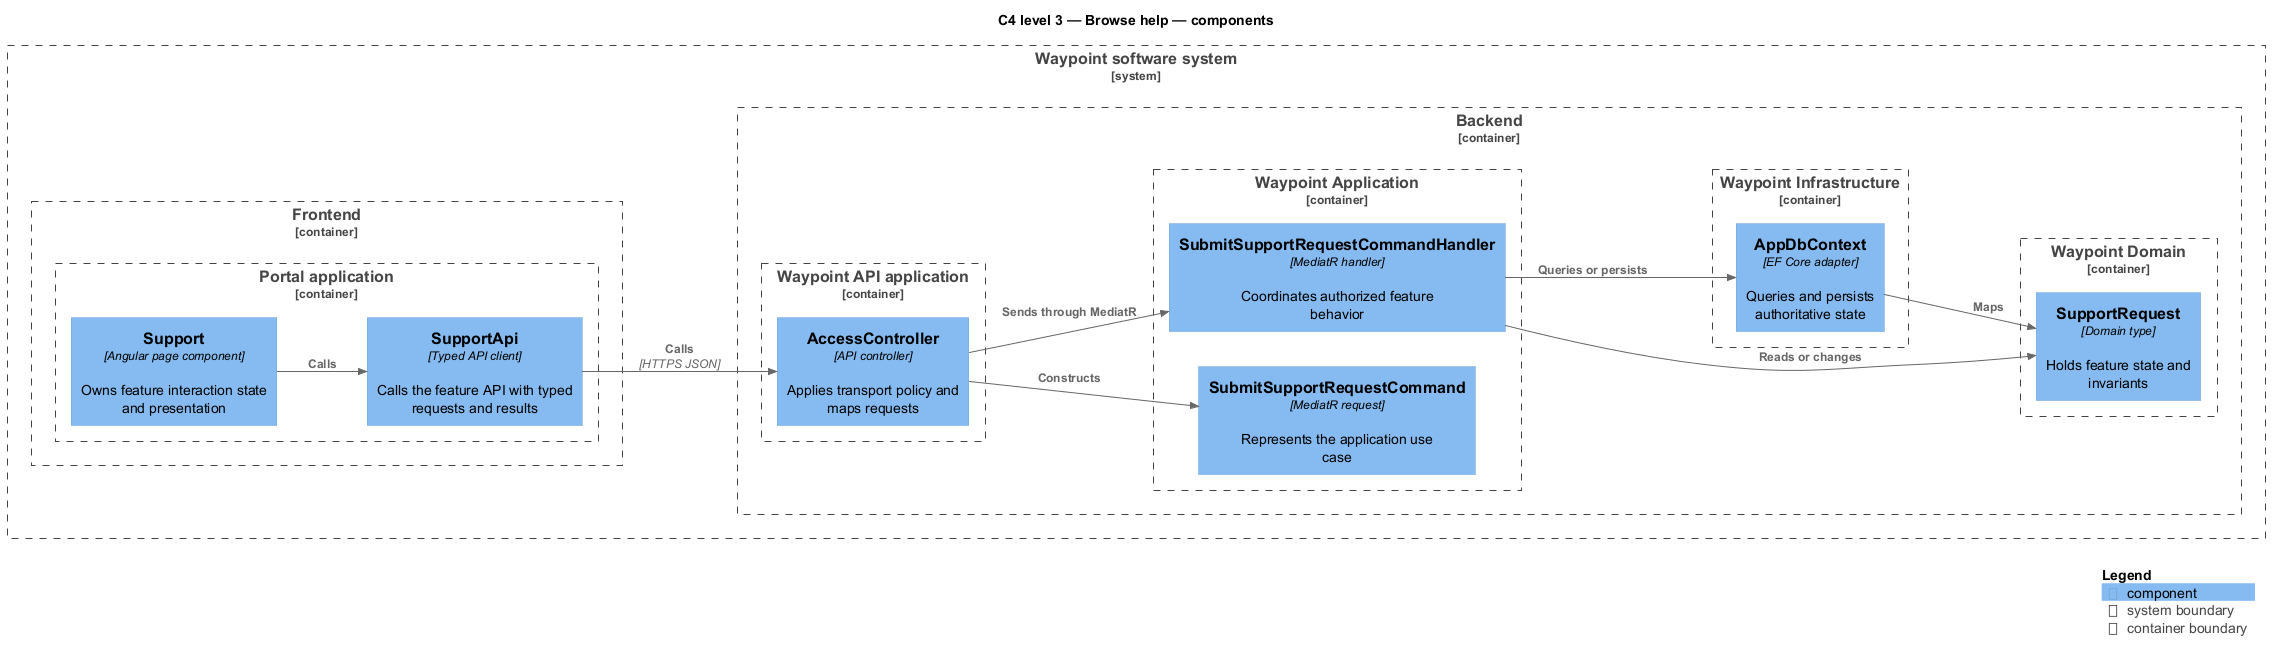

The diagram above was rendered by PlantUML. Its source (embedded in the PNG):
@startuml
!include <C4/C4_Component>
LAYOUT_LEFT_RIGHT()
title C4 level 3 — Browse help — components
System_Boundary(waypoint, "Waypoint software system") {
  Container_Boundary(frontend, "Frontend") {
    Container_Boundary(frontend_app, "Portal application") {
      Component(page, "Support", "Angular page component", "Owns feature interaction state and presentation")
      Component(client, "SupportApi", "Typed API client", "Calls the feature API with typed requests and results")
    }
  }
  Container_Boundary(backend, "Backend") {
    Container_Boundary(api_app, "Waypoint API application") {
      Component(controller, "AccessController", "API controller", "Applies transport policy and maps requests")
    }
    Container_Boundary(application, "Waypoint Application") {
      Component(request, "SubmitSupportRequestCommand", "MediatR request", "Represents the application use case")
      Component(handler, "SubmitSupportRequestCommandHandler", "MediatR handler", "Coordinates authorized feature behavior")
    }
    Container_Boundary(domain, "Waypoint Domain") {
      Component(entity, "SupportRequest", "Domain type", "Holds feature state and invariants")
    }
    Container_Boundary(infrastructure, "Waypoint Infrastructure") {
      Component(persistence, "AppDbContext", "EF Core adapter", "Queries and persists authoritative state")
    }
  }
}
Rel(page, client, "Calls")
Rel(client, controller, "Calls", "HTTPS JSON")
Rel(controller, request, "Constructs")
Rel(controller, handler, "Sends through MediatR")
Rel(handler, entity, "Reads or changes")
Rel(handler, persistence, "Queries or persists")
Rel(persistence, entity, "Maps")
SHOW_LEGEND()
@enduml